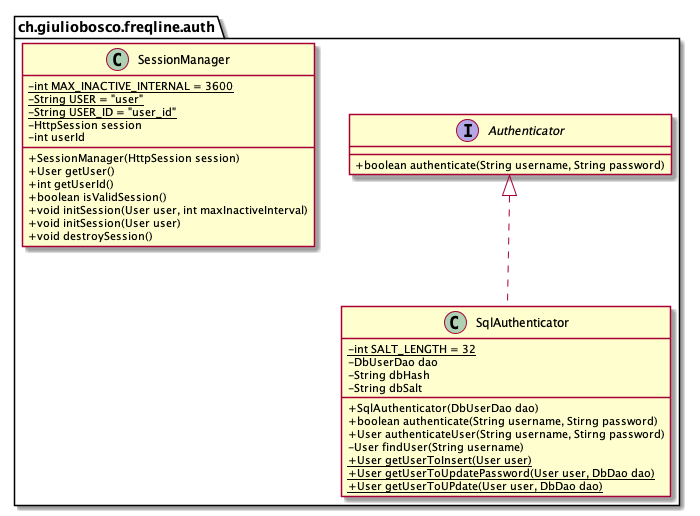

The diagram above was rendered by PlantUML. Its source (embedded in the PNG):
@startuml
skinparam classAttributeIconSize 0

package ch.giuliobosco.freqline.auth {
    interface Authenticator {
        + boolean authenticate(String username, String password)
    }

    class SqlAuthenticator {
        - {static} int SALT_LENGTH = 32
        - DbUserDao dao
        - String dbHash
        - String dbSalt
        + SqlAuthenticator(DbUserDao dao)
        + boolean authenticate(String username, Stirng password)
        + User authenticateUser(String username, Stirng password)
        - User findUser(String username)
        + {static} User getUserToInsert(User user)
        + {static} User getUserToUpdatePassword(User user, DbDao dao)
        + {static} User getUserToUPdate(User user, DbDao dao)
    }
    Authenticator <|.. SqlAuthenticator

    class SessionManager {
        - {static} int MAX_INACTIVE_INTERNAL = 3600
        - {static} String USER = "user"
        - {static} String USER_ID = "user_id"
        - HttpSession session
        - int userId
        + SessionManager(HttpSession session)
        + User getUser()
        + int getUserId()
        + boolean isValidSession()
        + void initSession(User user, int maxInactiveInterval)
        + void initSession(User user)
        + void destroySession()
    }
}

@enduml